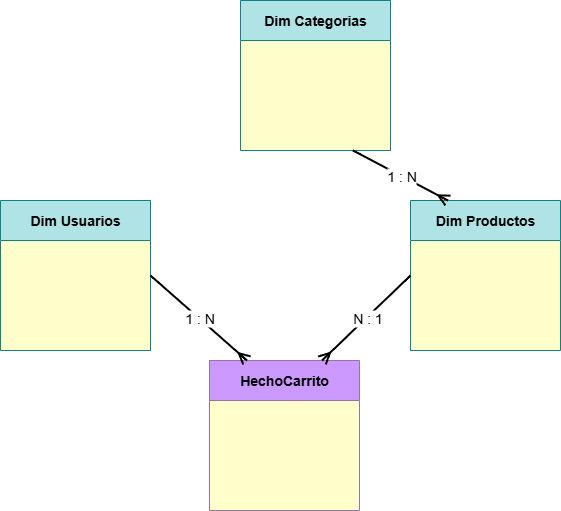

The diagram above was exported from draw.io. Its source (the exported page's mxGraphModel, read from the mxfile embedded in the PNG):
<mxGraphModel dx="1042" dy="614" grid="1" gridSize="10" guides="1" tooltips="1" connect="1" arrows="1" fold="1" page="1" pageScale="1" pageWidth="827" pageHeight="1169" math="0" shadow="0">
  <root>
    <mxCell id="0" />
    <mxCell id="1" parent="0" />
    <mxCell id="3P9vW2fHAI4UT4dZZU-Z-37" value="&lt;h3&gt;&lt;span style=&quot;font-size: 14px;&quot;&gt;HechoCarrito&lt;/span&gt;&lt;/h3&gt;" style="swimlane;whiteSpace=wrap;html=1;fillColor=#CC99FF;strokeColor=#9673a6;startSize=40;swimlaneFillColor=#FFFFCC;" parent="1" vertex="1">
      <mxGeometry x="769" y="850" width="150" height="150" as="geometry" />
    </mxCell>
    <mxCell id="3P9vW2fHAI4UT4dZZU-Z-39" value="&lt;span style=&quot;font-size: 14px;&quot;&gt;&lt;b&gt;Dim Productos&lt;/b&gt;&lt;/span&gt;" style="swimlane;whiteSpace=wrap;html=1;fillColor=#b0e3e6;strokeColor=#0e8088;startSize=40;fontStyle=0;swimlaneFillColor=#FFFFCC;" parent="1" vertex="1">
      <mxGeometry x="970" y="690" width="150" height="150" as="geometry" />
    </mxCell>
    <mxCell id="3P9vW2fHAI4UT4dZZU-Z-41" value="&lt;span style=&quot;font-size: 14px;&quot;&gt;Dim Usuarios&lt;/span&gt;" style="swimlane;whiteSpace=wrap;html=1;fillColor=#B0E3E6;strokeColor=#0e8088;startSize=40;swimlaneFillColor=#FFFFCC;" parent="1" vertex="1">
      <mxGeometry x="560" y="690" width="150" height="150" as="geometry" />
    </mxCell>
    <mxCell id="3P9vW2fHAI4UT4dZZU-Z-43" value="&lt;span style=&quot;font-size: 14px;&quot;&gt;&lt;b&gt;Dim Categorias&lt;/b&gt;&lt;/span&gt;" style="swimlane;whiteSpace=wrap;html=1;fillColor=#b0e3e6;strokeColor=#0e8088;startSize=40;fontStyle=0;swimlaneFillColor=#FFFFCC;" parent="1" vertex="1">
      <mxGeometry x="800" y="490" width="150" height="150" as="geometry" />
    </mxCell>
    <mxCell id="3P9vW2fHAI4UT4dZZU-Z-45" value="" style="endArrow=ERmany;html=1;rounded=0;fontSize=12;startSize=8;endSize=8;curved=1;entryX=0.25;entryY=0;entryDx=0;entryDy=0;exitX=0.75;exitY=1;exitDx=0;exitDy=0;strokeWidth=2;endFill=0;" parent="1" source="3P9vW2fHAI4UT4dZZU-Z-43" target="3P9vW2fHAI4UT4dZZU-Z-39" edge="1">
      <mxGeometry relative="1" as="geometry">
        <mxPoint x="710" y="390" as="sourcePoint" />
        <mxPoint x="1170" y="600" as="targetPoint" />
      </mxGeometry>
    </mxCell>
    <mxCell id="3P9vW2fHAI4UT4dZZU-Z-46" value="1 : N" style="edgeLabel;resizable=0;html=1;;align=center;verticalAlign=middle;fontSize=14;" parent="3P9vW2fHAI4UT4dZZU-Z-45" connectable="0" vertex="1">
      <mxGeometry relative="1" as="geometry" />
    </mxCell>
    <mxCell id="3P9vW2fHAI4UT4dZZU-Z-47" value="" style="endArrow=ERmany;html=1;rounded=0;fontSize=12;startSize=8;endSize=8;curved=1;entryX=0.75;entryY=0;entryDx=0;entryDy=0;exitX=0;exitY=0.5;exitDx=0;exitDy=0;strokeWidth=2;endFill=0;" parent="1" source="3P9vW2fHAI4UT4dZZU-Z-39" target="3P9vW2fHAI4UT4dZZU-Z-37" edge="1">
      <mxGeometry relative="1" as="geometry">
        <mxPoint x="827" y="785" as="sourcePoint" />
        <mxPoint x="915.5" y="700" as="targetPoint" />
      </mxGeometry>
    </mxCell>
    <mxCell id="3P9vW2fHAI4UT4dZZU-Z-48" value="N : 1" style="edgeLabel;resizable=0;html=1;;align=center;verticalAlign=middle;fontSize=14;" parent="3P9vW2fHAI4UT4dZZU-Z-47" connectable="0" vertex="1">
      <mxGeometry relative="1" as="geometry" />
    </mxCell>
    <mxCell id="3P9vW2fHAI4UT4dZZU-Z-49" value="" style="endArrow=ERmany;html=1;rounded=0;fontSize=12;startSize=8;endSize=8;curved=1;entryX=0.25;entryY=0;entryDx=0;entryDy=0;exitX=1;exitY=0.5;exitDx=0;exitDy=0;strokeWidth=2;endFill=0;" parent="1" source="3P9vW2fHAI4UT4dZZU-Z-41" target="3P9vW2fHAI4UT4dZZU-Z-37" edge="1">
      <mxGeometry relative="1" as="geometry">
        <mxPoint x="740" y="770" as="sourcePoint" />
        <mxPoint x="879" y="800" as="targetPoint" />
      </mxGeometry>
    </mxCell>
    <mxCell id="3P9vW2fHAI4UT4dZZU-Z-50" value="1 : N" style="edgeLabel;resizable=0;html=1;;align=center;verticalAlign=middle;fontSize=14;" parent="3P9vW2fHAI4UT4dZZU-Z-49" connectable="0" vertex="1">
      <mxGeometry relative="1" as="geometry" />
    </mxCell>
  </root>
</mxGraphModel>